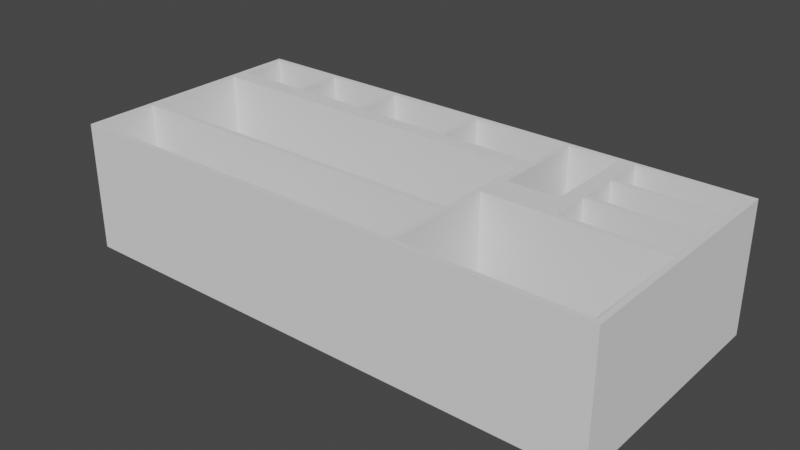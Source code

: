 # Source: diktaphone_insert.blend  (saved by Blender 3.2.14; exported with 4.5.12 LTS)
import bpy
from mathutils import Matrix  # noqa: F401  (used for matrix-valued properties, if any)

bpy.ops.wm.read_factory_settings(use_empty=True)
scene = bpy.context.scene
scene.name = 'Scene'

# ---- collections
col_collection = bpy.data.collections.new('Collection'); scene.collection.children.link(col_collection)

# ---- materials (node trees are filled in below, after node groups)
mat_material = bpy.data.materials.new('Material')
mat_material.alpha_threshold = 0.0
mat_material.use_transparent_shadow = False
mat_material.roughness = 0.5
mat_material.line_color = (0.0, 0.0, 0.0, 1.0)

# ---- material node trees
mat_material.use_nodes = True; mat_material.node_tree.nodes.clear()
_N = mat_material.node_tree.nodes; _L = mat_material.node_tree.links
n0 = _N.new('ShaderNodeOutputMaterial'); n0.name = 'Material Output'; n0.location = (300, 300)
n1 = _N.new('ShaderNodeBsdfPrincipled'); n1.name = 'Principled BSDF'; n1.location = (10, 300)
n1.distribution = 'GGX'
n1.subsurface_method = 'RANDOM_WALK_SKIN'
n1.inputs[3].default_value = 1.45
n1.inputs[27].default_value = (0.0, 0.0, 0.0, 1.0)
n1.inputs[28].default_value = 1.0
_L.new(n1.outputs[0], n0.inputs[0])
n0.is_active_output = True

# ---- world
world_world = bpy.data.worlds.new('World'); scene.world = world_world
world_world.use_nodes = True; world_world.node_tree.nodes.clear()
_N = world_world.node_tree.nodes; _L = world_world.node_tree.links
n0 = _N.new('ShaderNodeOutputWorld'); n0.name = 'World Output'; n0.location = (300, 300)
n1 = _N.new('ShaderNodeBackground'); n1.name = 'Background'; n1.location = (10, 300)
n1.inputs[0].default_value = (0.05088, 0.05088, 0.05088, 1.0)
_L.new(n1.outputs[0], n0.inputs[0])
n0.is_active_output = True
world_world.color = (0.05088, 0.05088, 0.05088)
world_world.use_sun_shadow = False
world_world.sun_shadow_jitter_overblur = 0.0

# ---- meshes
me_cube_006 = bpy.data.meshes.new('Cube.006')
me_cube_006.from_pydata([(0.0, -2.0, 0.0), (1.34, -1.959, 0.07843), (1.981, -0.7216, 0.07843), (1.34, -1.072, 0.07843), (1.981, -0.03251, 0.07843), (1.981, -0.3711, 0.07843), (1.358, -0.8247, 0.07843), (1.981, -1.959, 0.07843), (1.981, -1.031, 0.07843), (1.981, -1.072, 0.07843), (1.981, -0.6804, 0.07843), (1.6, -0.7216, 0.07843), (1.34, -0.4536, 0.07843), (0.9674, -0.4536, 0.07843), (1.981, -0.3418, 0.07843), (1.6, -1.031, 0.07843), (1.6, -0.3711, 0.07843), (1.358, -0.04124, 0.07843), (1.6, -0.6804, 0.07843), (1.6, -0.03251, 0.07843), (0.986, -0.4536, 0.07843), (1.544, -0.8247, 0.07843), (1.6, -0.3418, 0.07843), (0.5953, -0.433, 0.07843), (0.614, -0.4536, 0.07843), (1.34, -0.04124, 0.07843), (1.544, -0.04124, 0.07843), (0.2977, -0.433, 0.07843), (0.0186, -1.402, 0.07843), (0.986, -0.04124, 0.07843), (0.9674, -0.04124, 0.07843), (0.3163, -0.433, 0.07843), (0.0186, -1.959, 0.07843), (0.614, -0.04124, 0.07843), (0.5953, -0.04124, 0.07843), (0.0186, -0.433, 0.07843), (0.0, -2.0, 2.0), (0.0186, -0.5773, 0.07843), (0.3163, -0.04124, 0.07843), (0.2977, -0.04124, 0.07843), (0.0, -6.557e-07, 0.0), (0.0186, -1.443, 0.07843), (0.0186, -0.04124, 0.07843), (1.321, -1.402, 0.07843), (0.0, -6.557e-07, 2.0), (2.0, -2.0, 0.0), (1.321, -0.5773, 0.07843), (1.321, -1.959, 0.07843), (2.0, -2.0, 2.0), (2.0, -6.557e-07, 0.0), (1.321, -1.443, 0.07843), (2.0, -6.557e-07, 2.0), (0.0186, -1.959, 2.0), (0.0186, -1.443, 2.0), (1.321, -1.443, 2.0), (1.321, -1.959, 2.0), (1.321, -0.5773, 2.0), (0.0186, -1.402, 2.0), (0.0186, -0.5773, 2.0), (1.321, -1.402, 2.0), (0.0186, -0.433, 2.0), (0.0186, -0.04124, 2.0), (0.2977, -0.433, 2.0), (0.2977, -0.04124, 2.0), (0.5953, -0.433, 2.0), (0.3163, -0.433, 2.0), (0.3163, -0.04124, 2.0), (0.5953, -0.04124, 2.0), (0.614, -0.4376, 2.0), (0.9674, -0.4536, 2.0), (0.614, -0.04124, 2.0), (0.9674, -0.04124, 2.0), (0.614, -0.4536, 2.0), (0.986, -0.4536, 2.0), (0.986, -0.04124, 2.0), (1.34, -0.4536, 2.0), (1.34, -0.04124, 2.0), (1.358, -0.4484, 2.0), (1.544, -0.8247, 2.0), (1.358, -0.04124, 2.0), (1.544, -0.04124, 2.0), (1.358, -0.8247, 2.0), (1.981, -0.3418, 2.0), (1.6, -0.03251, 2.0), (1.6, -0.03619, 2.0), (1.6, -0.3418, 2.0), (1.981, -0.03251, 2.0), (1.981, -0.3711, 2.0), (1.981, -0.6804, 2.0), (1.6, -0.6804, 2.0), (1.6, -0.3711, 2.0), (1.981, -0.7216, 2.0), (1.981, -1.031, 2.0), (1.6, -0.7216, 2.0), (1.6, -1.031, 2.0), (1.981, -1.072, 2.0), (1.34, -1.959, 2.0), (1.981, -1.959, 2.0), (1.615, -1.072, 2.0), (1.34, -1.072, 2.0)], [], [(0, 36, 44, 40), (40, 44, 51, 49), (49, 51, 48, 45), (45, 48, 36, 0), (40, 49, 45, 0), (52, 36, 48, 55), (60, 61, 44, 36, 52, 53, 57, 58), (67, 64, 68, 70), (74, 71, 69, 73), (64, 65, 62, 60, 58, 56, 59, 54, 55, 48, 51, 86, 82, 87, 88, 91, 92, 95, 97, 96, 99, 98, 94, 93, 89, 90, 85, 84, 80, 78, 81, 77, 75, 73, 69, 72, 68), (95, 92, 94, 98), (88, 89, 93, 91), (87, 82, 85, 90), (86, 51, 44, 61, 63, 66, 67, 70, 71, 74, 76, 79, 80, 84, 83), (79, 76, 75, 77), (66, 63, 62, 65), (57, 53, 54, 59), (52, 32, 41, 53), (53, 41, 50, 54), (50, 47, 55, 54), (47, 32, 52, 55), (41, 32, 47, 50), (57, 28, 37, 58), (58, 37, 46, 56), (46, 43, 59, 56), (43, 28, 57, 59), (37, 28, 43, 46), (27, 35, 60, 62), (60, 35, 42, 61), (61, 42, 39, 63), (39, 27, 62, 63), (35, 27, 39, 42), (23, 31, 65, 64), (65, 31, 38, 66), (66, 38, 34, 67), (34, 23, 64, 67), (31, 23, 34, 38), (13, 24, 72, 69), (72, 24, 33, 70, 68), (70, 33, 30, 71), (30, 13, 69, 71), (24, 13, 30, 33), (12, 20, 73, 75), (73, 20, 29, 74), (74, 29, 25, 76), (25, 12, 75, 76), (20, 12, 25, 29), (81, 6, 17, 79, 77), (79, 17, 26, 80), (26, 21, 78, 80), (21, 6, 81, 78), (17, 6, 21, 26), (14, 22, 85, 82), (84, 85, 22, 19, 83), (19, 22, 14, 4), (4, 14, 82, 86), (83, 19, 4, 86), (10, 18, 89, 88), (89, 18, 16, 90), (16, 18, 10, 5), (5, 10, 88, 87), (90, 16, 5, 87), (8, 15, 94, 92), (94, 15, 11, 93), (11, 15, 8, 2), (2, 8, 92, 91), (93, 11, 2, 91), (96, 1, 3, 99), (99, 3, 9, 95, 98), (9, 7, 97, 95), (7, 1, 96, 97), (3, 1, 7, 9)])
me_cube_006.polygons.foreach_set('material_index', [0, 0, 0, 0, 0, 0, 0, 0, 0, 0, 0, 0, 0, 0, 0, 0, 0, 0, 0, 0, 0, 0, 0, 0, 0, 0, 0, 0, 0, 0, 0, 0, 0, 0, 0, 0, 0, 0, 0, 0, 0, 0, 0, 0, 0, 0, 0, 0, 0, 0, 0, 0, 1, 1, 1, 1, 1, 1, 1, 1, 1, 1, 1, 1, 1, 1, 1, 0, 0, 0, 0, 0])
_uv = me_cube_006.uv_layers.new(name='UVMap')
_uv.uv.foreach_set('vector', [0.375, 0.0, 0.625, 0.0, 0.625, 0.25, 0.375, 0.25, 0.375, 0.25, 0.625, 0.25, 0.625, 0.5, 0.375, 0.5, 0.375, 0.5, 0.625, 0.5, 0.625, 0.75, 0.375, 0.75, 0.375, 0.75, 0.625, 0.75, 0.625, 1.0, 0.375, 1.0, 0.125, 0.5, 0.375, 0.5, 0.375, 0.75, 0.125, 0.75, 0.8727, 0.7448, 0.875, 0.75, 0.625, 0.75, 0.7215, 0.7448, 0.8727, 0.5541, 0.8727, 0.5052, 0.875, 0.5, 0.875, 0.75, 0.8727, 0.7448, 0.8727, 0.6804, 0.8727, 0.6753, 0.8727, 0.5722, 0.8006, 0.5052, 0.8006, 0.5541, 0.7983, 0.5547, 0.7983, 0.5052, 0.7517, 0.5052, 0.7541, 0.5052, 0.7541, 0.5567, 0.7517, 0.5567, 0.8006, 0.5541, 0.8355, 0.5541, 0.8378, 0.5541, 0.8727, 0.5541, 0.8727, 0.5722, 0.7273, 0.5722, 0.7273, 0.6753, 0.7215, 0.6804, 0.7215, 0.7448, 0.625, 0.75, 0.625, 0.5, 0.6273, 0.5041, 0.6273, 0.5427, 0.6273, 0.5464, 0.6273, 0.5851, 0.6273, 0.5902, 0.6273, 0.6289, 0.6273, 0.634, 0.6273, 0.7448, 0.7076, 0.7448, 0.7076, 0.634, 0.6731, 0.634, 0.675, 0.6289, 0.675, 0.5902, 0.675, 0.5851, 0.675, 0.5464, 0.675, 0.5427, 0.675, 0.5045, 0.682, 0.5052, 0.682, 0.6031, 0.7052, 0.6031, 0.7052, 0.556, 0.7076, 0.5567, 0.7517, 0.5567, 0.7541, 0.5567, 0.7983, 0.5567, 0.7983, 0.5547, 0.6273, 0.634, 0.6273, 0.6289, 0.675, 0.6289, 0.6731, 0.634, 0.6273, 0.5851, 0.675, 0.5851, 0.675, 0.5902, 0.6273, 0.5902, 0.6273, 0.5464, 0.6273, 0.5427, 0.675, 0.5427, 0.675, 0.5464, 0.6273, 0.5041, 0.625, 0.5, 0.875, 0.5, 0.8727, 0.5052, 0.8378, 0.5052, 0.8355, 0.5052, 0.8006, 0.5052, 0.7983, 0.5052, 0.7541, 0.5052, 0.7517, 0.5052, 0.7076, 0.5052, 0.7052, 0.5052, 0.682, 0.5052, 0.675, 0.5045, 0.675, 0.5041, 0.7052, 0.5052, 0.7076, 0.5052, 0.7076, 0.5567, 0.7052, 0.556, 0.8355, 0.5052, 0.8378, 0.5052, 0.8378, 0.5541, 0.8355, 0.5541, 0.8727, 0.6753, 0.8727, 0.6804, 0.7215, 0.6804, 0.7273, 0.6753, 0.4567, 0.0, 0.375, 0.0, 0.375, 0.25, 0.4567, 0.25, 0.4567, 0.25, 0.375, 0.25, 0.375, 0.5, 0.4567, 0.5, 0.375, 0.5, 0.375, 0.75, 0.4567, 0.75, 0.4567, 0.5, 0.375, 0.75, 0.375, 1.0, 0.4567, 1.0, 0.4567, 0.75, 0.125, 0.5, 0.125, 0.75, 0.375, 0.75, 0.375, 0.5, 0.5281, 0.0, 0.375, 0.0, 0.375, 0.25, 0.5281, 0.25, 0.5281, 0.25, 0.375, 0.25, 0.375, 0.5, 0.5281, 0.5, 0.375, 0.5, 0.375, 0.75, 0.5281, 0.75, 0.5281, 0.5, 0.375, 0.75, 0.375, 1.0, 0.5281, 1.0, 0.5281, 0.75, 0.125, 0.5, 0.125, 0.75, 0.375, 0.75, 0.375, 0.5, 0.375, 0.25, 0.375, 0.25, 0.4779, 0.0, 0.4779, 0.0, 0.4779, 0.25, 0.375, 0.5, 0.375, 0.5, 0.4779, 0.25, 0.4779, 0.5, 0.375, 0.75, 0.375, 0.75, 0.4779, 0.5, 0.375, 1.0, 0.375, 1.0, 0.4779, 0.75, 0.4779, 0.75, 0.125, 0.5, 0.125, 0.75, 0.375, 0.75, 0.375, 0.5, 0.375, 0.25, 0.375, 0.25, 0.4779, 0.0, 0.4779, 0.0, 0.4779, 0.25, 0.375, 0.5, 0.375, 0.5, 0.4779, 0.25, 0.4779, 0.5, 0.375, 0.75, 0.375, 0.75, 0.4779, 0.5, 0.375, 1.0, 0.375, 1.0, 0.4779, 0.75, 0.4779, 0.75, 0.125, 0.5, 0.125, 0.75, 0.375, 0.75, 0.375, 0.5, 0.375, 0.25, 0.375, 0.25, 0.4951, 0.0, 0.4951, 0.0, 0.4951, 0.25, 0.375, 0.5, 0.375, 0.5, 0.4951, 0.25, 0.4951, 0.25, 0.4951, 0.5, 0.375, 0.75, 0.375, 0.75, 0.4951, 0.5, 0.375, 1.0, 0.375, 1.0, 0.4951, 0.75, 0.4951, 0.75, 0.125, 0.5, 0.125, 0.75, 0.375, 0.75, 0.375, 0.5, 0.375, 0.25, 0.375, 0.25, 0.4951, 0.0, 0.4951, 0.0, 0.4951, 0.25, 0.375, 0.5, 0.375, 0.5, 0.4951, 0.25, 0.4951, 0.5, 0.375, 0.75, 0.375, 0.75, 0.4951, 0.5, 0.375, 1.0, 0.375, 1.0, 0.4951, 0.75, 0.4951, 0.75, 0.125, 0.5, 0.125, 0.75, 0.375, 0.75, 0.375, 0.5, 0.4951, 0.0, 0.375, 0.0, 0.375, 0.25, 0.4951, 0.25, 0.4951, 0.1201, 0.4951, 0.25, 0.375, 0.25, 0.375, 0.5, 0.4951, 0.5, 0.375, 0.5, 0.375, 0.75, 0.4951, 0.75, 0.4951, 0.5, 0.375, 0.75, 0.375, 1.0, 0.4951, 1.0, 0.4951, 0.75, 0.125, 0.5, 0.125, 0.75, 0.375, 0.75, 0.375, 0.5, 0.375, 0.75, 0.375, 1.0, 0.5013, 1.0, 0.5013, 0.75, 0.5013, 0.247, 0.5013, 0.0, 0.375, 0.0, 0.375, 0.25, 0.5013, 0.25, 0.125, 0.5, 0.125, 0.75, 0.375, 0.75, 0.375, 0.5, 0.375, 0.5, 0.375, 0.75, 0.5013, 0.75, 0.5013, 0.5, 0.5013, 0.25, 0.375, 0.25, 0.375, 0.5, 0.5013, 0.5, 0.375, 0.75, 0.375, 1.0, 0.5013, 1.0, 0.5013, 0.75, 0.5013, 0.0, 0.375, 0.0, 0.375, 0.25, 0.5013, 0.25, 0.125, 0.5, 0.125, 0.75, 0.375, 0.75, 0.375, 0.5, 0.375, 0.5, 0.375, 0.75, 0.5013, 0.75, 0.5013, 0.5, 0.5013, 0.25, 0.375, 0.25, 0.375, 0.5, 0.5013, 0.5, 0.375, 0.75, 0.375, 1.0, 0.5013, 1.0, 0.5013, 0.75, 0.5013, 0.0, 0.375, 0.0, 0.375, 0.25, 0.5013, 0.25, 0.125, 0.5, 0.125, 0.75, 0.375, 0.75, 0.375, 0.5, 0.375, 0.5, 0.375, 0.75, 0.5013, 0.75, 0.5013, 0.5, 0.5013, 0.25, 0.375, 0.25, 0.375, 0.5, 0.5013, 0.5, 0.4825, 0.0, 0.375, 0.0, 0.375, 0.25, 0.4825, 0.25, 0.4825, 0.25, 0.375, 0.25, 0.375, 0.5, 0.4825, 0.5, 0.4825, 0.3575, 0.375, 0.5, 0.375, 0.75, 0.4825, 0.75, 0.4825, 0.5, 0.375, 0.75, 0.375, 1.0, 0.4825, 1.0, 0.4825, 0.75, 0.125, 0.5, 0.125, 0.75, 0.375, 0.75, 0.375, 0.5])
me_cube_006.materials.append(None)
me_cube_006.materials.append(mat_material)
me_cube_006.update()

# ---- objects
ob_box_inside = bpy.data.objects.new('box inside', me_cube_006)

# ---- transforms, parenting, visibility, modifiers, constraints
ob_box_inside.location = (-107.5, 48.5, -25.5)
ob_box_inside.scale = (107.5, 48.5, 25.5)

# ---- collection membership
col_collection.objects.link(ob_box_inside)

# ---- scene / render settings (as saved in the file)
scene.frame_start = 1; scene.frame_end = 250; scene.frame_set(1)
scene.render.engine = 'BLENDER_EEVEE_NEXT'
scene.cycles.sampling_pattern = 'TABULATED_SOBOL'
scene.cycles.use_light_tree = False
scene.view_settings.view_transform = 'Filmic'
scene.unit_settings.scale_length = 0.001
bpy.context.view_layer.update()

# ---- added for rendering (the .blend has no active camera and no usable light): camera, sun
cam_auto = bpy.data.cameras.new('AutoCamera')
cam_auto.lens = 50.0
cam_auto.sensor_width = 36.0
cam_auto.clip_end = 3918.45
ob_auto_camera = bpy.data.objects.new('AutoCamera', cam_auto)
scene.collection.objects.link(ob_auto_camera)
ob_auto_camera.location = (223.275, -267.929, 178.62)
ob_auto_camera.rotation_euler = (1.09748, -7.21219e-08, 0.694738)
scene.camera = ob_auto_camera
light_auto_sun = bpy.data.lights.new('AutoSun', 'SUN')
light_auto_sun.energy = 3.0
light_auto_sun.angle = 0.0523599
ob_auto_sun = bpy.data.objects.new('AutoSun', light_auto_sun)
scene.collection.objects.link(ob_auto_sun)
ob_auto_sun.rotation_euler = (0.872665, 0.174533, 0.523599)
bpy.context.view_layer.update()
